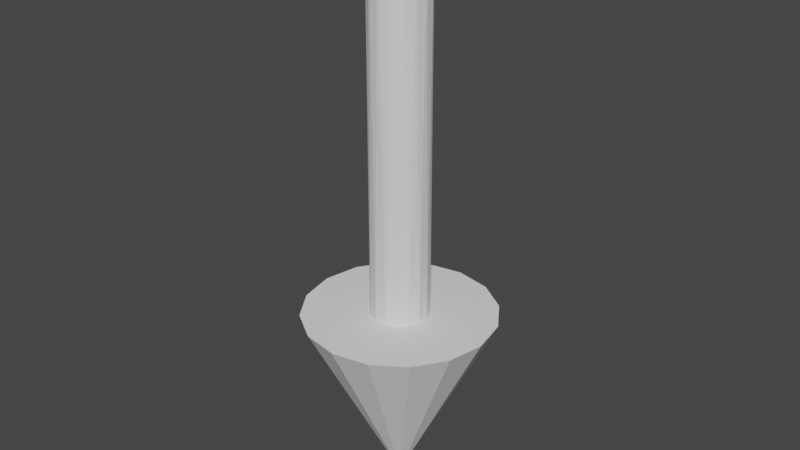 # Source: simple_arrow.blend  (saved by Blender 3.4.6; exported with 4.5.12 LTS)
import bpy
from mathutils import Matrix  # noqa: F401  (used for matrix-valued properties, if any)

bpy.ops.wm.read_factory_settings(use_empty=True)
scene = bpy.context.scene
scene.name = 'Scene'

# ---- collections
col_collection = bpy.data.collections.new('Collection'); scene.collection.children.link(col_collection)

# ---- world
world_world = bpy.data.worlds.new('World'); scene.world = world_world
world_world.use_nodes = True; world_world.node_tree.nodes.clear()
_N = world_world.node_tree.nodes; _L = world_world.node_tree.links
n0 = _N.new('ShaderNodeOutputWorld'); n0.name = 'World Output'; n0.location = (300, 300)
n1 = _N.new('ShaderNodeBackground'); n1.name = 'Background'; n1.location = (10, 300)
n1.inputs[0].default_value = (0.05088, 0.05088, 0.05088, 1.0)
_L.new(n1.outputs[0], n0.inputs[0])
n0.is_active_output = True
world_world.color = (0.05088, 0.05088, 0.05088)
world_world.use_sun_shadow = False
world_world.sun_shadow_jitter_overblur = 0.0

# ---- meshes
me_cylinder = bpy.data.meshes.new('Cylinder')
me_cylinder.from_pydata([(0.0, -0.06031, 1.183), (0.01177, -0.05915, 0.4), (0.02308, -0.05572, 1.183), (0.03351, -0.05015, 0.4), (0.04265, -0.04265, 1.183), (0.05015, -0.03351, 0.4), (0.05572, -0.02308, 1.183), (0.05915, -0.01177, 0.4), (0.06031, -8.81e-08, 1.183), (0.05915, 0.01177, 0.4), (0.05572, 0.02308, 1.183), (0.05015, 0.03351, 0.4), (0.04265, 0.04265, 1.183), (0.03351, 0.05015, 0.4), (0.02308, 0.05572, 1.183), (0.01177, 0.05915, 0.4), (0.0, 0.06031, 1.183), (-0.01177, 0.05915, 0.4), (-0.02308, 0.05572, 1.183), (-0.03351, 0.05015, 0.4), (-0.04265, 0.04265, 1.183), (-0.05015, 0.03351, 0.4), (-0.05572, 0.02308, 1.183), (-0.05915, 0.01177, 0.4), (-0.06031, -8.81e-08, 1.183), (-0.05915, -0.01177, 0.4), (-0.05572, -0.02308, 1.183), (-0.05015, -0.03351, 0.4), (-0.04265, -0.04265, 1.183), (-0.03351, -0.05015, 0.4), (-0.02308, -0.05572, 1.183), (-0.01177, -0.05915, 0.4), (0.0, -0.2, 0.4), (0.07654, -0.1848, 0.4), (0.1414, -0.1414, 0.4), (0.1848, -0.07654, 0.4), (0.2, 3.02e-08, 0.4), (0.1848, 0.07654, 0.4), (0.1414, 0.1414, 0.4), (0.07654, 0.1848, 0.4), (0.0, 0.2, 0.4), (-0.07654, 0.1848, 0.4), (-0.1414, 0.1414, 0.4), (-0.1848, 0.07654, 0.4), (-0.2, 3.02e-08, 0.4), (-0.1848, -0.07654, 0.4), (-0.1414, -0.1414, 0.4), (-0.07654, -0.1848, 0.4), (0.0, 9.06e-08, -1.192e-07)], [], [(6, 4, 5), (3, 5, 4), (10, 8, 9), (5, 7, 6), (12, 10, 11), (7, 9, 8), (14, 12, 13), (9, 11, 10), (16, 14, 15), (11, 13, 12), (18, 16, 17), (13, 15, 14), (20, 18, 19), (15, 17, 16), (22, 20, 21), (17, 19, 18), (24, 22, 23), (19, 21, 20), (26, 24, 25), (21, 23, 22), (28, 26, 27), (23, 25, 24), (30, 28, 29), (25, 27, 26), (27, 29, 28), (29, 31, 30), (0, 2, 4, 6, 8, 10, 12, 14, 16, 18, 20, 22, 24, 26, 28, 30), (48, 33, 32), (31, 0, 30), (8, 6, 7), (4, 2, 3), (34, 33, 48), (35, 34, 48), (36, 35, 48), (37, 36, 48), (38, 37, 48), (39, 38, 48), (40, 39, 48), (41, 40, 48), (42, 41, 48), (43, 42, 48), (44, 43, 48), (45, 44, 48), (46, 45, 48), (47, 46, 48), (47, 48, 32), (32, 33, 34, 35, 36, 37, 38, 39, 40, 41, 42, 43, 44, 45, 46, 47), (1, 3, 2), (31, 1, 0), (1, 2, 0)])
_uv = me_cylinder.uv_layers.new(name='UVMap')
_uv.uv.foreach_set('vector', [0.1055, 0.5253, 0.1317, 0.5253, 0.1194, 0.8416, 0.3891, 0.8416, 0.36, 0.8416, 0.3739, 0.5253, 0.0437, 0.5253, 0.0746, 0.5253, 0.05878, 0.8416, 0.1194, 0.8416, 0.09029, 0.8416, 0.1055, 0.5253, 0.0175, 0.5253, 0.0437, 0.5253, 0.02968, 0.8416, 0.09029, 0.8416, 0.05878, 0.8416, 0.0746, 0.5253, 0.0, 0.5253, 0.0175, 0.5253, 0.007398, 0.8416, 0.05878, 0.8416, 0.02968, 0.8416, 0.0437, 0.5253, 0.2197, 0.528, 0.2458, 0.5289, 0.2236, 0.8446, 0.02968, 0.8416, 0.007398, 0.8416, 0.0175, 0.5253, 0.1888, 0.527, 0.2197, 0.528, 0.1945, 0.8437, 0.2458, 0.8454, 0.2236, 0.8446, 0.2458, 0.5289, 0.1579, 0.5261, 0.1888, 0.527, 0.163, 0.8427, 0.2236, 0.8446, 0.1945, 0.8437, 0.2197, 0.528, 0.1317, 0.5253, 0.1579, 0.5261, 0.1339, 0.8418, 0.1945, 0.8437, 0.163, 0.8427, 0.1888, 0.527, 0.2771, 0.8427, 0.248, 0.8418, 0.272, 0.5261, 0.163, 0.8427, 0.1339, 0.8418, 0.1579, 0.5261, 0.3086, 0.8437, 0.2771, 0.8427, 0.3029, 0.527, 0.2458, 0.5253, 0.272, 0.5261, 0.248, 0.8418, 0.3377, 0.8446, 0.3086, 0.8437, 0.3338, 0.528, 0.272, 0.5261, 0.3029, 0.527, 0.2771, 0.8427, 0.36, 0.8454, 0.3377, 0.8446, 0.36, 0.5289, 0.3029, 0.527, 0.3338, 0.528, 0.3086, 0.8437, 0.3338, 0.528, 0.36, 0.5289, 0.3377, 0.8446, 0.472, 0.8416, 0.4497, 0.8416, 0.4619, 0.5253, 0.36, 0.905, 0.372, 0.8759, 0.3943, 0.8537, 0.4234, 0.8416, 0.4549, 0.8416, 0.484, 0.8537, 0.5063, 0.8759, 0.5184, 0.905, 0.5184, 0.9366, 0.5063, 0.9657, 0.484, 0.9879, 0.4549, 1.0, 0.4234, 1.0, 0.3943, 0.9879, 0.372, 0.9657, 0.36, 0.9366, 0.8328, 0.2626, 0.5607, 0.4114, 0.5253, 0.3149, 0.4497, 0.8416, 0.4357, 0.5253, 0.4619, 0.5253, 0.0746, 0.5253, 0.1055, 0.5253, 0.09029, 0.8416, 0.3739, 0.5253, 0.4048, 0.5253, 0.3891, 0.8416, 0.6261, 0.4853, 0.5607, 0.4114, 0.8328, 0.2626, 0.7116, 0.5253, 0.6261, 0.4853, 0.8328, 0.2626, 0.8041, 0.5253, 0.7116, 0.5253, 0.8328, 0.2626, 0.8896, 0.4853, 0.8041, 0.5253, 0.8328, 0.2626, 0.9551, 0.4114, 0.8896, 0.4853, 0.8328, 0.2626, 0.9905, 0.3149, 0.9551, 0.4114, 0.8328, 0.2626, 0.9905, 0.2104, 0.9905, 0.3149, 0.8328, 0.2626, 0.9551, 0.1139, 0.9905, 0.2104, 0.8328, 0.2626, 0.8896, 0.03998, 0.9551, 0.1139, 0.8328, 0.2626, 0.8041, 0.0, 0.8896, 0.03998, 0.8328, 0.2626, 0.7116, 0.0, 0.8041, 0.0, 0.8328, 0.2626, 0.6261, 0.03998, 0.7116, 0.0, 0.8328, 0.2626, 0.5607, 0.1139, 0.6261, 0.03998, 0.8328, 0.2626, 0.5253, 0.2104, 0.5607, 0.1139, 0.8328, 0.2626, 0.5253, 0.2104, 0.8328, 0.2626, 0.5253, 0.3149, 0.03998, 0.4114, 0.0, 0.3149, 0.0, 0.2104, 0.03998, 0.1139, 0.1139, 0.03998, 0.2104, 0.0, 0.3149, 0.0, 0.4114, 0.03998, 0.4853, 0.1139, 0.5253, 0.2104, 0.5253, 0.3149, 0.4853, 0.4114, 0.4114, 0.4853, 0.3149, 0.5253, 0.2104, 0.5253, 0.1139, 0.4853, 0.4206, 0.8416, 0.3891, 0.8416, 0.4048, 0.5253, 0.4497, 0.8416, 0.4206, 0.8416, 0.4357, 0.5253, 0.4206, 0.8416, 0.4048, 0.5253, 0.4357, 0.5253])
me_cylinder.update()

# ---- objects
ob_cylinder = bpy.data.objects.new('Cylinder', me_cylinder)

# ---- transforms, parenting, visibility, modifiers, constraints
ob_cylinder.location = (0.0, 0.0, 0.0)

# ---- collection membership
col_collection.objects.link(ob_cylinder)

# ---- scene / render settings (as saved in the file)
scene.frame_start = 1; scene.frame_end = 250; scene.frame_set(1)
scene.render.engine = 'BLENDER_EEVEE_NEXT'
scene.cycles.sampling_pattern = 'TABULATED_SOBOL'
scene.cycles.use_light_tree = False
scene.view_settings.view_transform = 'Filmic'
bpy.context.view_layer.update()

# ---- added for rendering (the .blend has no active camera and no usable light): camera, sun
cam_auto = bpy.data.cameras.new('AutoCamera')
cam_auto.lens = 50.0
cam_auto.sensor_width = 36.0
cam_auto.clip_end = 1000.0
ob_auto_camera = bpy.data.objects.new('AutoCamera', cam_auto)
scene.collection.objects.link(ob_auto_camera)
ob_auto_camera.location = (1.21365, -1.45638, 1.56266)
ob_auto_camera.rotation_euler = (1.09748, -7.21219e-08, 0.694738)
scene.camera = ob_auto_camera
light_auto_sun = bpy.data.lights.new('AutoSun', 'SUN')
light_auto_sun.energy = 3.0
light_auto_sun.angle = 0.0523599
ob_auto_sun = bpy.data.objects.new('AutoSun', light_auto_sun)
scene.collection.objects.link(ob_auto_sun)
ob_auto_sun.rotation_euler = (0.872665, 0.174533, 0.523599)
bpy.context.view_layer.update()

